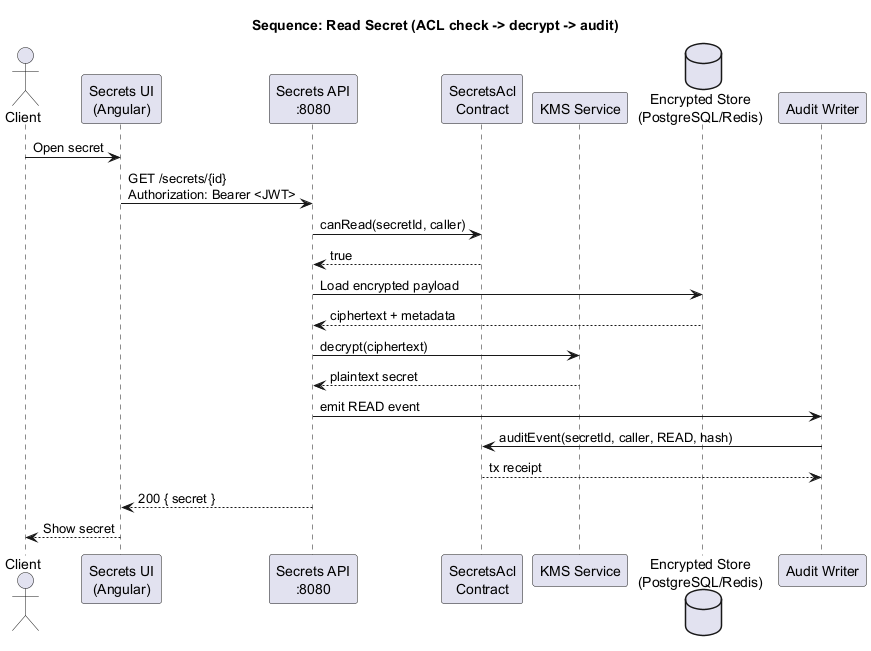

The diagram above was rendered by PlantUML. Its source (embedded in the PNG):
@startuml
!pragma layout smetana
title Sequence: Read Secret (ACL check -> decrypt -> audit)

actor Client
participant "Secrets UI\n(Angular)" as UI
participant "Secrets API\n:8080" as API
participant "SecretsAcl\nContract" as Contract
participant "KMS Service" as KMS
database "Encrypted Store\n(PostgreSQL/Redis)" as Store
participant "Audit Writer" as Audit

Client -> UI: Open secret
UI -> API: GET /secrets/{id}\nAuthorization: Bearer <JWT>

API -> Contract: canRead(secretId, caller)
Contract --> API: true

API -> Store: Load encrypted payload
Store --> API: ciphertext + metadata

API -> KMS: decrypt(ciphertext)
KMS --> API: plaintext secret

API -> Audit: emit READ event
Audit -> Contract: auditEvent(secretId, caller, READ, hash)
Contract --> Audit: tx receipt

API --> UI: 200 { secret }
UI --> Client: Show secret

@enduml